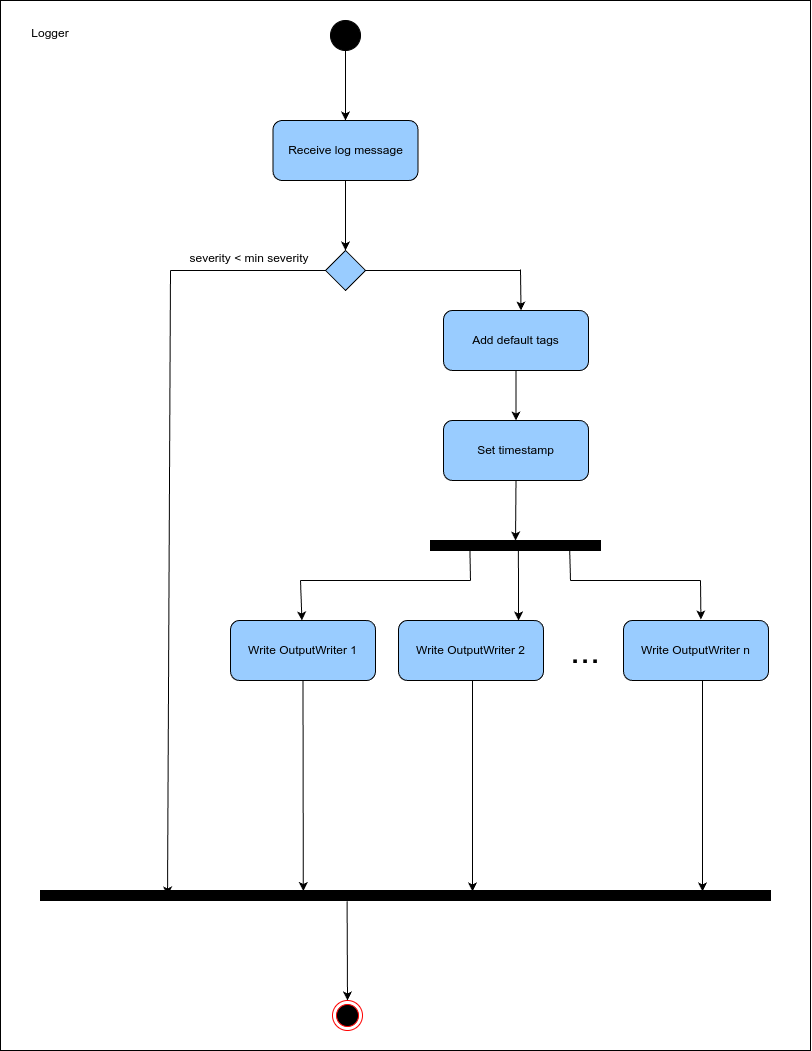

The diagram above was exported from draw.io. Its source (the exported page's mxGraphModel, read from the mxfile embedded in the PNG):
<mxGraphModel dx="1304" dy="709" grid="1" gridSize="10" guides="1" tooltips="1" connect="1" arrows="1" fold="1" page="1" pageScale="1" pageWidth="850" pageHeight="1100" math="0" shadow="0">
  <root>
    <mxCell id="0" />
    <mxCell id="1" parent="0" />
    <mxCell id="pwK4MUNk1xi68NzV4Ahz-1" value="" style="ellipse;whiteSpace=wrap;html=1;aspect=fixed;fillColor=#000000;" vertex="1" parent="1">
      <mxGeometry x="370" y="40" width="30" height="30" as="geometry" />
    </mxCell>
    <mxCell id="pwK4MUNk1xi68NzV4Ahz-2" value="Receive log message" style="rounded=1;whiteSpace=wrap;html=1;fillColor=#99CCFF;" vertex="1" parent="1">
      <mxGeometry x="312.5" y="140" width="145" height="60" as="geometry" />
    </mxCell>
    <mxCell id="pwK4MUNk1xi68NzV4Ahz-3" value="" style="endArrow=classic;html=1;rounded=0;exitX=0.5;exitY=1;exitDx=0;exitDy=0;entryX=0.5;entryY=0;entryDx=0;entryDy=0;" edge="1" parent="1" target="pwK4MUNk1xi68NzV4Ahz-2">
      <mxGeometry width="50" height="50" relative="1" as="geometry">
        <mxPoint x="385" y="70" as="sourcePoint" />
        <mxPoint x="420" y="380" as="targetPoint" />
      </mxGeometry>
    </mxCell>
    <mxCell id="pwK4MUNk1xi68NzV4Ahz-4" value="" style="rhombus;whiteSpace=wrap;html=1;fillColor=#99CCFF;" vertex="1" parent="1">
      <mxGeometry x="365" y="270" width="40" height="40" as="geometry" />
    </mxCell>
    <mxCell id="pwK4MUNk1xi68NzV4Ahz-5" value="" style="endArrow=classic;html=1;rounded=0;" edge="1" parent="1" source="pwK4MUNk1xi68NzV4Ahz-2" target="pwK4MUNk1xi68NzV4Ahz-4">
      <mxGeometry width="50" height="50" relative="1" as="geometry">
        <mxPoint x="370" y="430" as="sourcePoint" />
        <mxPoint x="420" y="380" as="targetPoint" />
      </mxGeometry>
    </mxCell>
    <mxCell id="pwK4MUNk1xi68NzV4Ahz-6" value="" style="rounded=0;whiteSpace=wrap;html=1;fillColor=#000000;" vertex="1" parent="1">
      <mxGeometry x="80" y="910" width="730" height="10" as="geometry" />
    </mxCell>
    <mxCell id="pwK4MUNk1xi68NzV4Ahz-11" value="" style="endArrow=none;html=1;rounded=0;entryX=0;entryY=0.5;entryDx=0;entryDy=0;" edge="1" parent="1" target="pwK4MUNk1xi68NzV4Ahz-4">
      <mxGeometry width="50" height="50" relative="1" as="geometry">
        <mxPoint x="210" y="290" as="sourcePoint" />
        <mxPoint x="420" y="380" as="targetPoint" />
      </mxGeometry>
    </mxCell>
    <mxCell id="pwK4MUNk1xi68NzV4Ahz-12" value="" style="endArrow=classic;html=1;rounded=0;entryX=0.174;entryY=0.5;entryDx=0;entryDy=0;entryPerimeter=0;" edge="1" parent="1" target="pwK4MUNk1xi68NzV4Ahz-6">
      <mxGeometry width="50" height="50" relative="1" as="geometry">
        <mxPoint x="210" y="290" as="sourcePoint" />
        <mxPoint x="420" y="380" as="targetPoint" />
      </mxGeometry>
    </mxCell>
    <mxCell id="pwK4MUNk1xi68NzV4Ahz-13" value="" style="ellipse;html=1;shape=endState;fillColor=#000000;strokeColor=#ff0000;" vertex="1" parent="1">
      <mxGeometry x="372" y="1020" width="30" height="30" as="geometry" />
    </mxCell>
    <mxCell id="pwK4MUNk1xi68NzV4Ahz-14" value="severity &amp;lt; min severity" style="text;html=1;align=center;verticalAlign=middle;whiteSpace=wrap;rounded=0;" vertex="1" parent="1">
      <mxGeometry x="219" y="263" width="140" height="30" as="geometry" />
    </mxCell>
    <mxCell id="pwK4MUNk1xi68NzV4Ahz-15" value="Add default tags" style="rounded=1;whiteSpace=wrap;html=1;fillColor=#99CCFF;" vertex="1" parent="1">
      <mxGeometry x="483" y="330" width="145" height="60" as="geometry" />
    </mxCell>
    <mxCell id="pwK4MUNk1xi68NzV4Ahz-17" value="Set timestamp" style="rounded=1;whiteSpace=wrap;html=1;fillColor=#99CCFF;" vertex="1" parent="1">
      <mxGeometry x="483" y="440" width="145" height="60" as="geometry" />
    </mxCell>
    <mxCell id="pwK4MUNk1xi68NzV4Ahz-18" value="" style="endArrow=none;html=1;rounded=0;" edge="1" parent="1">
      <mxGeometry width="50" height="50" relative="1" as="geometry">
        <mxPoint x="404" y="290" as="sourcePoint" />
        <mxPoint x="560" y="290" as="targetPoint" />
      </mxGeometry>
    </mxCell>
    <mxCell id="pwK4MUNk1xi68NzV4Ahz-19" value="" style="endArrow=classic;html=1;rounded=0;entryX=0.5;entryY=0;entryDx=0;entryDy=0;" edge="1" parent="1">
      <mxGeometry width="50" height="50" relative="1" as="geometry">
        <mxPoint x="560" y="289" as="sourcePoint" />
        <mxPoint x="560.5" y="330" as="targetPoint" />
      </mxGeometry>
    </mxCell>
    <mxCell id="pwK4MUNk1xi68NzV4Ahz-20" value="" style="endArrow=classic;html=1;rounded=0;entryX=0.5;entryY=0;entryDx=0;entryDy=0;exitX=0.5;exitY=1;exitDx=0;exitDy=0;" edge="1" parent="1" source="pwK4MUNk1xi68NzV4Ahz-15" target="pwK4MUNk1xi68NzV4Ahz-17">
      <mxGeometry width="50" height="50" relative="1" as="geometry">
        <mxPoint x="500" y="480" as="sourcePoint" />
        <mxPoint x="550" y="430" as="targetPoint" />
      </mxGeometry>
    </mxCell>
    <mxCell id="pwK4MUNk1xi68NzV4Ahz-21" value="" style="endArrow=classic;html=1;rounded=0;exitX=0.5;exitY=1;exitDx=0;exitDy=0;" edge="1" parent="1" source="pwK4MUNk1xi68NzV4Ahz-17" target="pwK4MUNk1xi68NzV4Ahz-22">
      <mxGeometry width="50" height="50" relative="1" as="geometry">
        <mxPoint x="440" y="820" as="sourcePoint" />
        <mxPoint x="556" y="570" as="targetPoint" />
      </mxGeometry>
    </mxCell>
    <mxCell id="pwK4MUNk1xi68NzV4Ahz-22" value="" style="rounded=0;whiteSpace=wrap;html=1;fillColor=#000000;" vertex="1" parent="1">
      <mxGeometry x="470" y="560" width="170" height="10" as="geometry" />
    </mxCell>
    <mxCell id="pwK4MUNk1xi68NzV4Ahz-23" value="" style="endArrow=none;html=1;rounded=0;entryX=0.232;entryY=1.046;entryDx=0;entryDy=0;entryPerimeter=0;" edge="1" parent="1" target="pwK4MUNk1xi68NzV4Ahz-22">
      <mxGeometry width="50" height="50" relative="1" as="geometry">
        <mxPoint x="510" y="600" as="sourcePoint" />
        <mxPoint x="507.5" y="570" as="targetPoint" />
      </mxGeometry>
    </mxCell>
    <mxCell id="pwK4MUNk1xi68NzV4Ahz-24" value="" style="endArrow=none;html=1;rounded=0;entryX=0.407;entryY=0.999;entryDx=0;entryDy=0;entryPerimeter=0;" edge="1" parent="1">
      <mxGeometry width="50" height="50" relative="1" as="geometry">
        <mxPoint x="610" y="600" as="sourcePoint" />
        <mxPoint x="609.19" y="569.99" as="targetPoint" />
      </mxGeometry>
    </mxCell>
    <mxCell id="pwK4MUNk1xi68NzV4Ahz-25" value="Write OutputWriter 1" style="rounded=1;whiteSpace=wrap;html=1;fillColor=#99CCFF;" vertex="1" parent="1">
      <mxGeometry x="270" y="640" width="145" height="60" as="geometry" />
    </mxCell>
    <mxCell id="pwK4MUNk1xi68NzV4Ahz-26" value="Write OutputWriter 2" style="rounded=1;whiteSpace=wrap;html=1;fillColor=#99CCFF;" vertex="1" parent="1">
      <mxGeometry x="438" y="640" width="145" height="60" as="geometry" />
    </mxCell>
    <mxCell id="pwK4MUNk1xi68NzV4Ahz-27" value="Write OutputWriter n" style="rounded=1;whiteSpace=wrap;html=1;fillColor=#99CCFF;" vertex="1" parent="1">
      <mxGeometry x="663" y="640" width="145" height="60" as="geometry" />
    </mxCell>
    <mxCell id="pwK4MUNk1xi68NzV4Ahz-28" value="&lt;font style=&quot;font-size: 36px;&quot;&gt;...&lt;/font&gt;" style="text;html=1;align=center;verticalAlign=middle;whiteSpace=wrap;rounded=0;" vertex="1" parent="1">
      <mxGeometry x="595" y="655" width="60" height="30" as="geometry" />
    </mxCell>
    <mxCell id="pwK4MUNk1xi68NzV4Ahz-30" value="" style="endArrow=none;html=1;rounded=0;" edge="1" parent="1">
      <mxGeometry width="50" height="50" relative="1" as="geometry">
        <mxPoint x="340" y="600" as="sourcePoint" />
        <mxPoint x="510" y="600" as="targetPoint" />
      </mxGeometry>
    </mxCell>
    <mxCell id="pwK4MUNk1xi68NzV4Ahz-31" value="" style="endArrow=classic;html=1;rounded=0;" edge="1" parent="1" target="pwK4MUNk1xi68NzV4Ahz-25">
      <mxGeometry width="50" height="50" relative="1" as="geometry">
        <mxPoint x="340" y="600" as="sourcePoint" />
        <mxPoint x="510" y="570" as="targetPoint" />
      </mxGeometry>
    </mxCell>
    <mxCell id="pwK4MUNk1xi68NzV4Ahz-32" value="" style="endArrow=classic;html=1;rounded=0;exitX=0.517;exitY=0.74;exitDx=0;exitDy=0;exitPerimeter=0;entryX=0.828;entryY=0;entryDx=0;entryDy=0;entryPerimeter=0;" edge="1" parent="1" source="pwK4MUNk1xi68NzV4Ahz-22" target="pwK4MUNk1xi68NzV4Ahz-26">
      <mxGeometry width="50" height="50" relative="1" as="geometry">
        <mxPoint x="460" y="620" as="sourcePoint" />
        <mxPoint x="555" y="630" as="targetPoint" />
      </mxGeometry>
    </mxCell>
    <mxCell id="pwK4MUNk1xi68NzV4Ahz-33" value="" style="endArrow=none;html=1;rounded=0;" edge="1" parent="1">
      <mxGeometry width="50" height="50" relative="1" as="geometry">
        <mxPoint x="610" y="600" as="sourcePoint" />
        <mxPoint x="740" y="600" as="targetPoint" />
      </mxGeometry>
    </mxCell>
    <mxCell id="pwK4MUNk1xi68NzV4Ahz-34" value="" style="endArrow=classic;html=1;rounded=0;entryX=0.534;entryY=-0.017;entryDx=0;entryDy=0;entryPerimeter=0;" edge="1" parent="1" target="pwK4MUNk1xi68NzV4Ahz-27">
      <mxGeometry width="50" height="50" relative="1" as="geometry">
        <mxPoint x="740" y="600" as="sourcePoint" />
        <mxPoint x="700" y="620" as="targetPoint" />
      </mxGeometry>
    </mxCell>
    <mxCell id="pwK4MUNk1xi68NzV4Ahz-36" value="" style="endArrow=classic;html=1;rounded=0;exitX=0.5;exitY=1;exitDx=0;exitDy=0;entryX=0.36;entryY=0.059;entryDx=0;entryDy=0;entryPerimeter=0;" edge="1" parent="1" source="pwK4MUNk1xi68NzV4Ahz-25" target="pwK4MUNk1xi68NzV4Ahz-6">
      <mxGeometry width="50" height="50" relative="1" as="geometry">
        <mxPoint x="170" y="720" as="sourcePoint" />
        <mxPoint x="220" y="670" as="targetPoint" />
      </mxGeometry>
    </mxCell>
    <mxCell id="pwK4MUNk1xi68NzV4Ahz-37" value="" style="endArrow=classic;html=1;rounded=0;exitX=0.5;exitY=1;exitDx=0;exitDy=0;entryX=0.36;entryY=0.059;entryDx=0;entryDy=0;entryPerimeter=0;" edge="1" parent="1">
      <mxGeometry width="50" height="50" relative="1" as="geometry">
        <mxPoint x="512" y="700" as="sourcePoint" />
        <mxPoint x="512" y="911" as="targetPoint" />
      </mxGeometry>
    </mxCell>
    <mxCell id="pwK4MUNk1xi68NzV4Ahz-38" value="" style="endArrow=classic;html=1;rounded=0;exitX=0.5;exitY=1;exitDx=0;exitDy=0;entryX=0.36;entryY=0.059;entryDx=0;entryDy=0;entryPerimeter=0;" edge="1" parent="1">
      <mxGeometry width="50" height="50" relative="1" as="geometry">
        <mxPoint x="742" y="700" as="sourcePoint" />
        <mxPoint x="742" y="911" as="targetPoint" />
      </mxGeometry>
    </mxCell>
    <mxCell id="pwK4MUNk1xi68NzV4Ahz-39" value="" style="endArrow=classic;html=1;rounded=0;exitX=0.42;exitY=1.073;exitDx=0;exitDy=0;exitPerimeter=0;entryX=0.5;entryY=0;entryDx=0;entryDy=0;" edge="1" parent="1" source="pwK4MUNk1xi68NzV4Ahz-6" target="pwK4MUNk1xi68NzV4Ahz-13">
      <mxGeometry width="50" height="50" relative="1" as="geometry">
        <mxPoint x="600" y="980" as="sourcePoint" />
        <mxPoint x="650" y="930" as="targetPoint" />
      </mxGeometry>
    </mxCell>
    <mxCell id="pwK4MUNk1xi68NzV4Ahz-41" value="" style="rounded=0;whiteSpace=wrap;html=1;fillColor=none;align=left;" vertex="1" parent="1">
      <mxGeometry x="40" y="20" width="810" height="1050" as="geometry" />
    </mxCell>
    <mxCell id="pwK4MUNk1xi68NzV4Ahz-42" value="Logger" style="text;html=1;align=center;verticalAlign=middle;whiteSpace=wrap;rounded=0;" vertex="1" parent="1">
      <mxGeometry x="60" y="38" width="60" height="30" as="geometry" />
    </mxCell>
  </root>
</mxGraphModel>